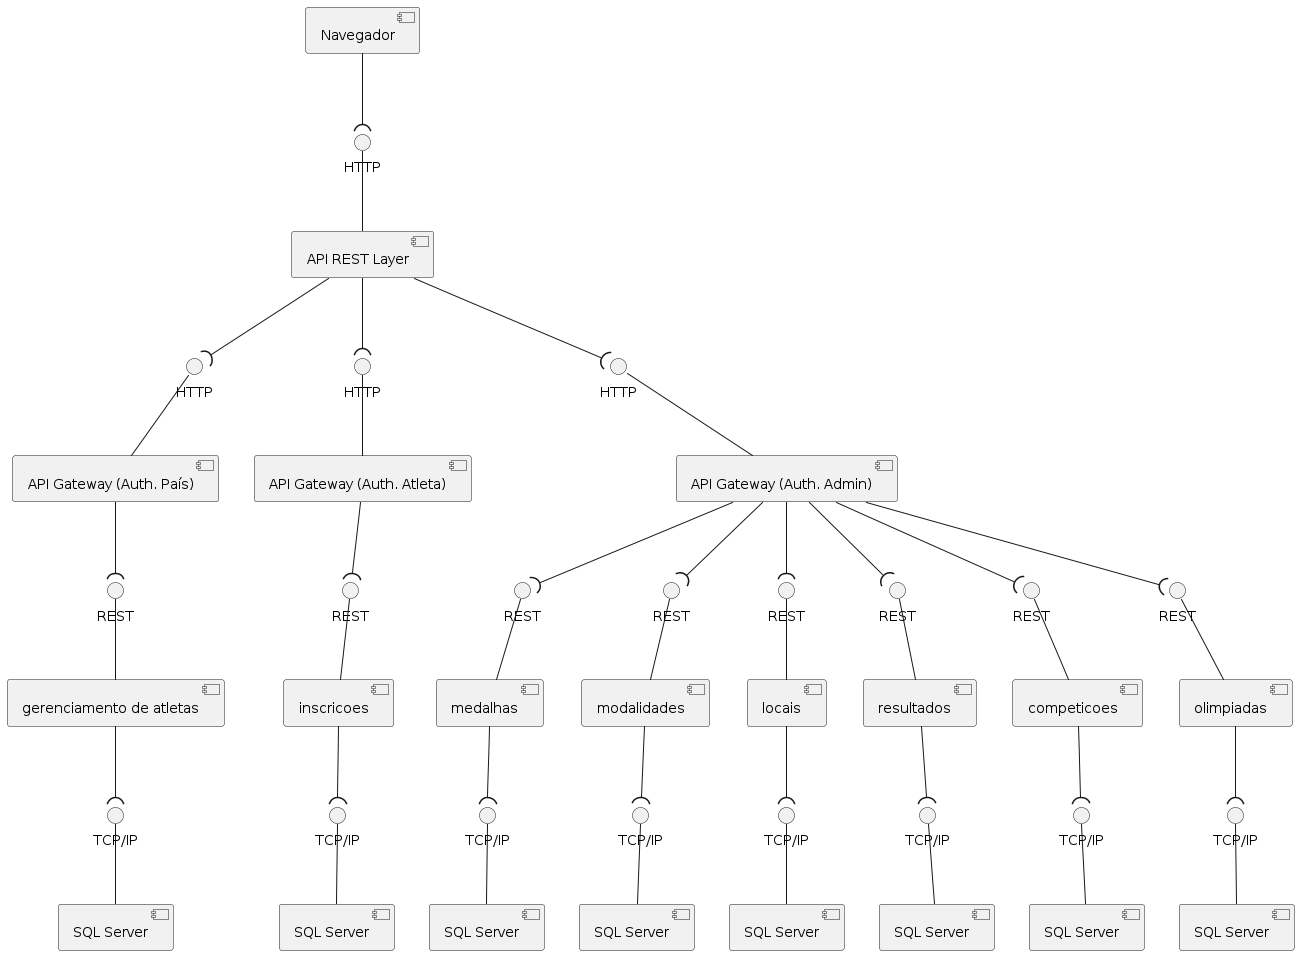

The diagram above was rendered by PlantUML. Its source (embedded in the PNG):
@startuml
component Navegador
component "API REST Layer" as APIRest

interface "HTTP" as HTTP_nav
interface "HTTP" as HTTP_admin
interface "HTTP" as HTTP_atleta
interface "HTTP" as HTTP_pais

Navegador -down-( HTTP_nav
APIRest -up-() HTTP_nav

interface "REST" as REST_olimpiadas
interface "REST" as REST_competicoes
interface "REST" as REST_resultados
interface "REST" as REST_locais
interface "REST" as REST_modalidades
interface "REST" as REST_medalhas
component "API Gateway (Auth. Admin)" as APIGatewayAdmin

APIRest -down-( HTTP_admin
APIGatewayAdmin -up-() HTTP_admin

component olimpiadas
APIGatewayAdmin -down-( REST_olimpiadas
olimpiadas -up-() REST_olimpiadas

component competicoes
APIGatewayAdmin -down-( REST_competicoes
competicoes -up-() REST_competicoes

component resultados
APIGatewayAdmin -down-( REST_resultados
resultados -up-() REST_resultados

component locais
APIGatewayAdmin -down-( REST_locais
locais -up-() REST_locais

component modalidades
APIGatewayAdmin -down-( REST_modalidades
modalidades -up-() REST_modalidades

component medalhas
APIGatewayAdmin -down-( REST_medalhas
medalhas -up-() REST_medalhas

interface "REST" as REST_inscricoes
component "API Gateway (Auth. Atleta)" as APIGatewayAtleta
component "API Gateway (Auth. País)" as APIGatewayPais

APIRest -down-( HTTP_atleta
APIGatewayAtleta -up-() HTTP_atleta

component inscricoes
APIGatewayAtleta -down-( REST_inscricoes
inscricoes -up-() REST_inscricoes

interface "REST" as REST_atletas
component "gerenciamento de atletas" as atletas
APIGatewayPais -down-( REST_atletas
atletas -up-() REST_atletas

APIRest -down-( HTTP_pais
APIGatewayPais -up-() HTTP_pais

interface "TCP/IP" as TCPIP_bd_atletas
interface "TCP/IP" as TCPIP_bd_inscricoes
interface "TCP/IP" as TCPIP_bd_medalhas
interface "TCP/IP" as TCPIP_bd_modalidades
interface "TCP/IP" as TCPIP_bd_locais
interface "TCP/IP" as TCPIP_bd_resultados
interface "TCP/IP" as TCPIP_bd_competicoes
interface "TCP/IP" as TCPIP_bd_olimpiadas

component "SQL Server" as SQLServerAtletas
component "SQL Server" as SQLServerInscricoes
component "SQL Server" as SQLServerMedalhas
component "SQL Server" as SQLServerModalidades
component "SQL Server" as SQLServerLocais
component "SQL Server" as SQLServerResultados
component "SQL Server" as SQLServerCompeticoes
component "SQL Server" as SQLServerOlimpiadas

atletas -down-( TCPIP_bd_atletas
SQLServerAtletas -up-() TCPIP_bd_atletas

inscricoes -down-( TCPIP_bd_inscricoes
SQLServerInscricoes -up-() TCPIP_bd_inscricoes

medalhas -down-( TCPIP_bd_medalhas
SQLServerMedalhas -up-() TCPIP_bd_medalhas

modalidades -down-( TCPIP_bd_modalidades
SQLServerModalidades -up-() TCPIP_bd_modalidades

locais -down-( TCPIP_bd_locais
SQLServerLocais -up-() TCPIP_bd_locais

resultados -down-( TCPIP_bd_resultados
SQLServerResultados -up-() TCPIP_bd_resultados

competicoes -down-( TCPIP_bd_competicoes
SQLServerCompeticoes -up-() TCPIP_bd_competicoes

olimpiadas -down-( TCPIP_bd_olimpiadas
SQLServerOlimpiadas -up-() TCPIP_bd_olimpiadas
@enduml